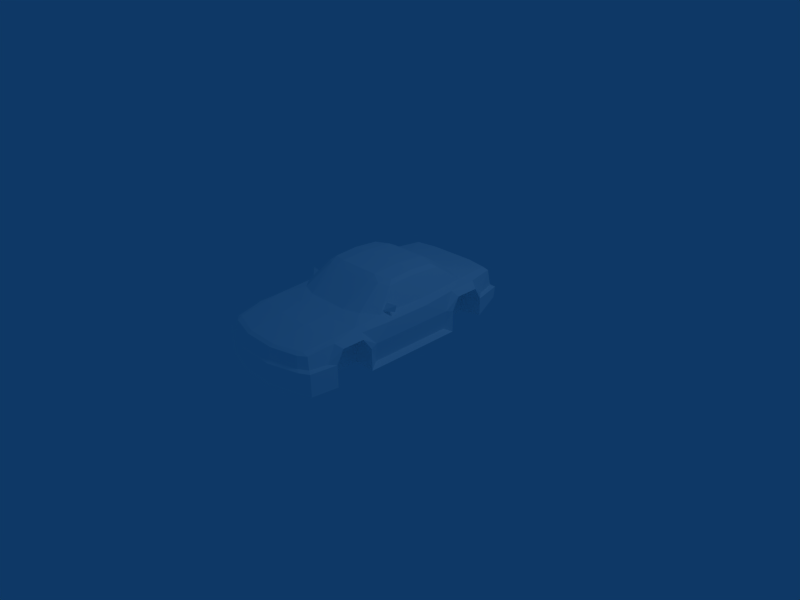 # Source: ww2Racer-C.blend  (saved by Blender 2.48.1; exported with 4.5.12 LTS)
import bpy
from mathutils import Matrix  # noqa: F401  (used for matrix-valued properties, if any)

bpy.ops.wm.read_factory_settings(use_empty=True)
scene = bpy.context.scene
scene.name = 'Scene'

# ---- collections
col_collection_1 = bpy.data.collections.new('Collection 1'); scene.collection.children.link(col_collection_1)

# ---- materials (node trees are filled in below, after node groups)
mat_material_1bo = bpy.data.materials.new('Material#1bo')
mat_material_1bo.alpha_threshold = 0.0
mat_material_1bo.diffuse_color = (1.0, 1.0, 1.0, 1.0)
mat_material_1bo.roughness = 0.5
mat_material_1bo.line_color = (0.0, 0.0, 0.0, 1.0)

# ---- material node trees

# ---- world
world_world = bpy.data.worlds.new('World'); scene.world = world_world
world_world.color = (0.05656, 0.2208, 0.4)
world_world.use_sun_shadow = False
world_world.sun_shadow_jitter_overblur = 0.0
world_world.cycles.sampling_method = 'MANUAL'
world_world.cycles.sample_map_resolution = 256

# ---- cameras
cam_camera = bpy.data.cameras.new('Camera')
cam_camera.passepartout_alpha = 0.2
cam_camera.clip_end = 100.0
cam_camera.lens = 35.0
cam_camera.ortho_scale = 7.314
cam_camera.show_passepartout = False
cam_camera.show_safe_areas = True
cam_camera.dof.focus_distance = 0.0
cam_camera.dof.aperture_fstop = 128.0

# ---- lights
light_spot = bpy.data.lights.new('Spot', 'POINT')
light_spot.transmission_factor = 0.0
light_spot.cutoff_distance = 30.0
light_spot.energy = 100.0
light_spot.shadow_buffer_clip_start = 1.001
light_spot.shadow_soft_size = 1.0
light_spot.shadow_maximum_resolution = 0.006
light_spot.use_absolute_resolution = True
light_spot.cycles.use_multiple_importance_sampling = False

# ---- meshes
me_body_prm0_ma_material = bpy.data.meshes.new('body.prm0_Ma_Material')
me_body_prm0_ma_material.from_pydata([(0.3784, -1.622, 0.6216), (-0.3784, -1.622, 0.6216), (-0.3514, -1.568, 0.6757), (0.3514, -1.568, 0.6757), (-0.6757, -1.514, 0.6757), (-0.7297, -1.568, 0.6216), (-0.8108, -1.135, 0.6216), (-0.6757, -1.514, 0.6757), (-0.7297, -1.568, 0.6216), (0.3514, -1.568, 0.6757), (0.7297, -1.568, 0.6216), (0.3784, -1.622, 0.6216), (0.6757, -1.514, 0.6757), (0.6757, -1.514, 0.6757), (0.8108, -1.135, 0.6216), (0.7297, -1.568, 0.6216), (0.9189, 0.8919, 0.3514), (0.9189, 1.027, 0.5405), (0.5676, 0.8919, 0.4595), (0.5676, 1.459, 0.4595), (0.5676, 0.8919, 0.4595), (0.9189, 1.351, 0.5405), (0.5676, 1.459, 0.4595), (0.9189, 1.459, 0.3514), (0.5676, 1.459, 0.4595), (0.9189, -1.189, 0.3514), (0.9189, -1.081, 0.5405), (0.5676, -1.162, 0.4865), (0.9189, -1.081, 0.5405), (0.5676, -0.6216, 0.4865), (0.9189, -0.7297, 0.5405), (0.5676, -0.6216, 0.4865), (0.9189, -0.6216, 0.3514), (0.5676, -0.6216, 0.4865), (0.9189, -1.189, 0.3514), (0.5676, -1.189, 0.02703), (0.5676, -1.162, 0.4865), (0.5676, -1.189, 0.02703), (0.5676, -0.6216, 0.02703), (0.5676, 0.8919, 0.4595), (0.5676, 0.8919, 0.02703), (0.9189, 0.8919, 0.3514), (0.9189, -0.6216, 0.3514), (0.5676, -0.6216, 0.02703), (0.5676, 1.459, 0.02703), (0.9189, 1.459, 0.3514), (0.9189, 0.8919, 0.02703), (0.5676, 0.8919, 0.02703), (0.5676, 1.459, 0.02703), (0.9189, 1.459, 0.02703), (0.9189, -0.6216, 0.3514), (0.9189, -0.6216, 0.02703), (0.5676, -1.189, 0.02703), (0.9189, -1.189, 0.08108), (-0.9189, 0.8919, 0.3514), (-0.5676, 0.8919, 0.4595), (-0.9189, 1.027, 0.5405), (-0.9189, 1.027, 0.5405), (-0.5676, 1.459, 0.4595), (-0.5676, 1.459, 0.4595), (-0.9189, 1.351, 0.5405), (-0.9189, 1.351, 0.5405), (-0.9189, 1.459, 0.3514), (-0.9189, -1.189, 0.3514), (-0.5676, -1.162, 0.4865), (-0.9189, -1.081, 0.5405), (-0.9189, -1.081, 0.5405), (-0.5676, -0.6216, 0.4865), (-0.5676, -0.6216, 0.4865), (-0.9189, -0.7297, 0.5405), (-0.9189, -0.7297, 0.5405), (-0.9189, -0.6216, 0.3514), (-0.9189, -1.189, 0.3514), (-0.5676, -1.189, 0.02703), (-0.5676, -1.189, 0.02703), (-0.5676, -0.6216, 0.02703), (-0.5676, 0.8919, 0.4595), (-0.6216, 0.8919, 0.02703), (-0.9189, 0.8919, 0.3514), (-0.6216, 0.8919, 0.02703), (-0.5676, -0.6216, 0.02703), (-0.5676, 1.459, 0.02703), (-0.5676, 1.459, 0.02703), (-0.9189, 0.8919, 0.02703), (-0.6216, 0.8919, 0.02703), (-0.9189, 1.459, 0.02703), (-0.9189, 1.459, 0.3514), (-0.9189, -0.6216, 0.02703), (-0.9189, -0.6216, 0.3514), (-0.9189, -1.189, 0.3514), (-0.9189, -1.189, 0.08108), (0.4865, 0.3784, 0.973), (0.5676, 0.2162, 1.0), (0.3243, 0.2973, 1.027), (0.6216, 0.2973, 0.9459), (0.3243, 0.4054, 0.973), (-0.3244, 0.2975, 1.027), (-0.5675, 0.2161, 0.9998), (-0.4865, 0.3783, 0.9728), (-0.3243, 0.4053, 0.9728), (-0.6217, 0.2975, 0.9462), (0.7568, 1.027, 0.6486), (0.5676, 0.7838, 0.7027), (0.2703, 1.108, 0.6757), (0.3243, 0.8649, 0.7027), (0.7568, 0.5946, 0.6757), (-0.3243, 0.8649, 0.7027), (-0.5676, 0.7838, 0.7027), (-0.2703, 1.108, 0.6757), (-0.7568, 1.027, 0.6486), (-0.7568, 0.5946, 0.6757), (0.5676, -0.6216, 0.02703), (-0.9189, -0.6216, 0.02703), (-0.9189, 0.8919, 0.02703), (-0.5676, -0.6216, 0.02703), (0.9189, 0.8919, 0.02703), (0.9189, 0.8919, 0.02703), (0.9189, 0.8919, 0.02703), (0.9189, -0.6216, 0.02703), (0.8378, -0.1351, 0.08108), (0.8378, 0.7568, 0.08108), (0.8378, -0.1351, 0.08108), (0.8378, -0.1351, 0.08108), (0.8378, -0.5135, 0.08108), (0.8378, -0.5135, 0.08108), (0.9189, -0.6216, 0.02703), (0.9189, -0.6216, 0.3514), (0.9189, 0.8919, 0.02703), (0.9189, 0.8919, 0.3514), (0.8919, -0.5135, 0.3784), (0.8378, -0.1351, 0.08108), (0.8919, -0.1351, 0.3784), (0.8378, -1.297, 0.3784), (0.9189, -1.081, 0.5405), (0.9189, -1.189, 0.3514), (0.8378, -1.297, 0.3784), (0.8378, -0.6757, 0.6216), (0.9189, -0.7297, 0.5405), (0.9189, -1.081, 0.5405), (0.8108, -1.135, 0.6216), (0.8919, -0.5135, 0.3784), (0.9189, -0.6216, 0.3514), (0.9189, -0.7297, 0.5405), (0.9189, -0.7297, 0.5405), (0.8378, -0.6757, 0.6216), (0.8919, 0.7838, 0.3784), (0.8378, 0.7568, 0.08108), (0.8378, -0.1351, 0.08108), (0.8919, -0.1351, 0.3784), (0.8378, 0.7568, 0.08108), (0.8919, 0.7838, 0.3784), (0.9189, 0.8919, 0.3514), (0.8919, 0.7838, 0.3784), (0.9189, 1.027, 0.5405), (0.8378, 0.973, 0.5946), (0.9189, 1.459, 0.3514), (0.8649, 1.838, 0.3514), (0.8649, 1.838, 0.02703), (0.9189, 1.459, 0.02703), (0.8649, 1.568, 0.3784), (0.9189, 1.459, 0.3514), (0.9189, 1.351, 0.5405), (0.8649, 1.568, 0.3784), (0.9189, 1.351, 0.5405), (0.8108, 1.405, 0.5946), (0.9189, 1.027, 0.5405), (0.8378, 0.973, 0.5946), (0.9189, 1.351, 0.5405), (0.8108, 1.405, 0.5946), (-0.9189, 0.8919, 0.02703), (-0.8378, -0.1351, 0.08108), (-0.9189, -0.6216, 0.02703), (-0.8378, 0.7568, 0.08108), (-0.8378, -0.1351, 0.08108), (-0.8378, -0.5135, 0.08108), (-0.9189, -0.6216, 0.02703), (-0.8378, -0.5135, 0.08108), (-0.9189, -0.6216, 0.3514), (-0.9189, -0.6216, 0.02703), (-0.9189, 0.8919, 0.02703), (-0.9189, 0.8919, 0.3514), (-0.8378, 0.7568, 0.08108), (-0.8919, -0.5135, 0.3784), (-0.8378, -0.1351, 0.08108), (-0.8919, -0.1351, 0.3784), (-0.8378, -1.297, 0.3784), (-0.9189, -1.189, 0.3514), (-0.9189, -1.081, 0.5405), (-0.9189, -1.081, 0.5405), (-0.8108, -1.135, 0.6216), (-0.8378, -0.6757, 0.6216), (-0.9189, -1.081, 0.5405), (-0.9189, -0.7297, 0.5405), (-0.8108, -1.135, 0.6216), (-0.8919, -0.5135, 0.3784), (-0.9189, -0.7297, 0.5405), (-0.9189, -0.6216, 0.3514), (-0.8378, -0.6757, 0.6216), (-0.9189, -0.7297, 0.5405), (-0.8919, 0.7838, 0.3784), (-0.8378, 0.7568, 0.08108), (-0.9189, 0.8919, 0.3514), (-0.8919, 0.7838, 0.3784), (-0.8378, 0.7568, 0.08108), (-0.9189, 0.8919, 0.3514), (-0.9189, 1.027, 0.5405), (-0.8919, 0.7838, 0.3784), (-0.9189, 1.027, 0.5405), (-0.8378, 0.973, 0.5946), (-0.9189, 1.459, 0.3514), (-0.9189, 1.459, 0.02703), (-0.8649, 1.838, 0.02703), (-0.8648, 1.838, 0.3514), (-0.8649, 1.568, 0.3784), (-0.9189, 1.351, 0.5405), (-0.9189, 1.459, 0.3514), (-0.8649, 1.568, 0.3784), (-0.8108, 1.405, 0.5946), (-0.9189, 1.351, 0.5405), (-0.9189, 1.027, 0.5405), (-0.9189, 1.351, 0.5405), (-0.8378, 0.973, 0.5946), (-0.8108, 1.405, 0.5946), (-0.8108, -1.649, 0.3514), (-0.4054, -1.703, 0.3514), (-0.8108, -1.622, 0.1892), (-0.4054, -1.676, 0.1351), (0.868, 0.4324, 0.7027), (0.7213, 0.5405, 0.7027), (0.7213, 0.4324, 0.7027), (0.868, 0.4324, 0.7027), (0.7213, 0.5405, 0.7027), (0.868, 0.4324, 0.7027), (0.695, 0.4324, 0.7838), (0.695, 0.4324, 0.7838), (0.868, 0.4054, 0.7838), (0.868, 0.4054, 0.7838), (0.695, 0.4324, 0.7838), (0.868, 0.4054, 0.7838), (0.868, 0.4324, 0.7027), (0.7213, 0.4324, 0.7027), (0.868, 0.4054, 0.7838), (0.7213, 0.4324, 0.7027), (0.695, 0.4324, 0.7838), (-0.868, 0.4324, 0.7027), (-0.7285, 0.4324, 0.7027), (-0.7285, 0.5405, 0.7027), (-0.868, 0.4324, 0.7027), (-0.868, 0.4324, 0.7027), (-0.7285, 0.5405, 0.7027), (-0.7023, 0.4324, 0.7838), (-0.868, 0.4054, 0.7838), (-0.7023, 0.4324, 0.7838), (-0.868, 0.4054, 0.7838), (-0.868, 0.4054, 0.7838), (-0.7023, 0.4324, 0.7838), (-0.868, 0.4324, 0.7027), (-0.868, 0.4054, 0.7838), (-0.7285, 0.4324, 0.7027), (-0.7285, 0.4324, 0.7027), (-0.7023, 0.4324, 0.7838), (0.4054, -1.676, 0.1351), (0.4054, -1.676, 0.1351), (-0.4054, -1.676, 0.1351), (-0.8108, -1.622, 0.1892), (-0.5676, -1.189, 0.02703), (0.8108, -1.622, 0.1892), (0.9189, -1.189, 0.08108), (0.5676, 1.459, 0.02703), (0.8649, 1.838, 0.02703), (0.7297, 1.919, 0.02703), (0.8649, 1.838, 0.02703), (0.2703, 2.054, 0.02703), (0.7297, 1.919, 0.02703), (-0.9189, 1.459, 0.02703), (-0.8649, 1.838, 0.02703), (-0.8649, 1.838, 0.02703), (-0.7297, 1.919, 0.02703), (-0.7297, 1.919, 0.02703), (-0.5676, 1.459, 0.02703), (-0.2703, 2.054, 0.02703), (0.2703, 2.054, 0.02703), (-0.2703, 2.054, 0.02703), (0.8108, -1.649, 0.3514), (0.9189, -1.189, 0.08108), (0.8108, -1.622, 0.1892), (0.8108, -1.649, 0.3514), (0.9189, -1.189, 0.3514), (0.9189, -1.189, 0.3514), (0.7568, -1.595, 0.3784), (0.8378, -1.297, 0.3784), (0.8108, -1.649, 0.3514), (0.7568, -1.595, 0.3784), (0.4054, -1.703, 0.3514), (0.8108, -1.622, 0.1892), (0.4054, -1.676, 0.1351), (0.8108, -1.649, 0.3514), (0.8108, -1.649, 0.3514), (0.4054, -1.703, 0.3514), (0.4054, -1.703, 0.3514), (0.3784, -1.649, 0.3784), (0.4054, -1.703, 0.3514), (0.4054, -1.676, 0.1351), (-0.3784, -1.649, 0.3784), (0.3784, -1.649, 0.3784), (-0.4054, -1.703, 0.3514), (0.3784, -1.649, 0.3784), (0.4054, -1.703, 0.3514), (-0.9189, -1.189, 0.08108), (-0.9189, -1.189, 0.3514), (-0.8108, -1.622, 0.1892), (-0.9189, -1.189, 0.3514), (-0.8108, -1.649, 0.3514), (-0.8108, -1.622, 0.1892), (-0.4054, -1.703, 0.3514), (-0.7568, -1.595, 0.3784), (-0.3784, -1.649, 0.3784), (-0.8108, -1.649, 0.3514), (-0.7568, -1.595, 0.3784), (-0.8378, -1.297, 0.3784), (-0.7568, -1.595, 0.3784), (-0.9189, -1.189, 0.3514), (-0.8378, -1.297, 0.3784), (0.7568, -1.595, 0.3784), (0.7297, -1.568, 0.6216), (0.8378, -1.297, 0.3784), (0.8108, -1.135, 0.6216), (0.8649, -0.1351, 0.5946), (0.8919, 0.7838, 0.3784), (0.8649, 0.5405, 0.5946), (0.8649, -0.1351, 0.5946), (0.8649, 0.5405, 0.5946), (0.8649, 1.838, 0.3514), (0.7297, 1.919, 0.3514), (0.8649, 1.838, 0.02703), (0.8649, 1.838, 0.02703), (0.7297, 1.919, 0.02703), (0.6757, 1.892, 0.3784), (0.7297, 1.919, 0.3514), (0.8108, 1.811, 0.3784), (0.8108, 1.811, 0.3784), (0.7297, 1.919, 0.3514), (0.8649, 1.838, 0.3514), (0.8649, 1.838, 0.3514), (0.8649, 1.568, 0.3784), (0.8649, 1.838, 0.3514), (0.9189, 1.459, 0.3514), (0.8108, 1.811, 0.3784), (0.8649, 1.568, 0.3784), (0.7568, 1.784, 0.5405), (-0.7568, -1.595, 0.3784), (-0.8378, -1.297, 0.3784), (-0.8649, -0.1351, 0.5946), (-0.8649, 0.5405, 0.5946), (-0.8648, 1.838, 0.3514), (-0.8649, 1.838, 0.02703), (-0.7297, 1.919, 0.02703), (-0.7297, 1.919, 0.3514), (-0.6757, 1.892, 0.3784), (-0.8108, 1.811, 0.3784), (-0.7297, 1.919, 0.3514), (-0.8108, 1.811, 0.3784), (-0.8648, 1.838, 0.3514), (-0.7297, 1.919, 0.3514), (-0.8108, 1.811, 0.3784), (-0.8649, 1.568, 0.3784), (-0.8648, 1.838, 0.3514), (-0.8649, 1.568, 0.3784), (-0.9189, 1.459, 0.3514), (-0.8648, 1.838, 0.3514), (-0.8108, 1.811, 0.3784), (-0.7568, 1.784, 0.5405), (-0.8649, 1.568, 0.3784), (-0.7297, 1.351, 0.6216), (-0.7568, 1.027, 0.6486), (-0.8108, 1.405, 0.5946), (-0.7568, 1.027, 0.6486), (-0.8378, 0.973, 0.5946), (0.8108, 1.405, 0.5946), (0.7568, 1.027, 0.6486), (0.7297, 1.351, 0.6216), (0.8378, 0.973, 0.5946), (0.7568, 1.027, 0.6486), (-0.7297, 1.351, 0.6216), (-0.2432, 1.432, 0.6486), (0.2432, 1.432, 0.6486), (0.7297, 1.351, 0.6216), (-0.7568, 0.5946, 0.6757), (-0.7568, 1.027, 0.6486), (0.8378, 0.973, 0.5946), (0.7568, 0.5946, 0.6757), (0.8649, 0.5405, 0.5946), (0.7568, 0.5946, 0.6757), (-0.7568, -1.595, 0.3784), (-0.3784, -1.649, 0.3784), (0.3784, -1.649, 0.3784), (0.7568, -1.595, 0.3784), (0.3784, -1.649, 0.3784), (-0.7568, -0.9189, 0.7027), (-0.7568, -0.9189, 0.7027), (-0.6757, -1.514, 0.6757), (-0.2432, 2.0, 0.3784), (-0.2703, 2.054, 0.3514), (-0.2703, 2.054, 0.3514), (-0.2703, 2.054, 0.3514), (-0.2703, 2.054, 0.02703), (0.2703, 2.054, 0.3514), (0.6757, 1.892, 0.3784), (0.2432, 2.0, 0.3784), (0.2703, 2.054, 0.02703), (0.7297, 1.919, 0.02703), (0.2703, 2.054, 0.3514), (-0.2703, 2.054, 0.3514), (0.2432, 2.0, 0.3784), (-0.2432, 2.0, 0.3784), (0.2703, 2.054, 0.3514), (-0.2703, 2.054, 0.02703), (0.2703, 2.054, 0.02703), (0.2703, 2.054, 0.3514), (-0.2703, 2.054, 0.3514), (0.8378, -0.6757, 0.6216), (0.8108, -1.135, 0.6216), (0.7568, -0.9189, 0.7027), (0.6757, -1.514, 0.6757), (0.7568, -0.9189, 0.7027), (-0.3784, -1.027, 0.7297), (-0.6757, -1.514, 0.6757), (-0.7568, -0.9189, 0.7027), (-0.3514, -1.568, 0.6757), (0.3514, -1.568, 0.6757), (0.3784, -1.027, 0.7297), (0.6757, -1.514, 0.6757), (0.7568, -0.9189, 0.7027), (-0.7838, -0.1351, 0.6757), (0.7838, -0.1351, 0.6757), (0.7568, -0.9189, 0.7027), (0.7568, 0.5946, 0.6757), (-0.6216, -0.1351, 0.973), (-0.6216, -0.5946, 0.9459), (-0.6217, 0.2975, 0.9462), (-0.5676, -0.1351, 1.027), (-0.5676, -0.5135, 1.0), (-0.6216, -0.1351, 0.973), (-0.6216, -0.5946, 0.9459), (-0.6757, 1.892, 0.3784), (-0.7568, 1.784, 0.5405), (-0.8108, 1.811, 0.3784), (-0.6486, 1.865, 0.5405), (0.6486, 1.865, 0.5405), (0.6757, 1.892, 0.3784), (0.7568, 1.784, 0.5405), (0.8108, 1.811, 0.3784), (-0.3243, -0.6757, 0.973), (-0.6757, 1.784, 0.5676), (-0.7568, 1.784, 0.5405), (-0.6486, 1.865, 0.5405), (-0.7297, 1.351, 0.6216), (-0.3243, -0.5676, 1.027), (0.3243, -0.6757, 0.973), (0.6216, -0.5946, 0.9459), (0.6216, -0.5946, 0.9459), (0.6216, -0.1351, 0.973), (0.6216, 0.2973, 0.9459), (0.6216, -0.1351, 0.973), (0.5676, -0.5135, 1.0), (0.5676, -0.1351, 1.027), (0.3243, -0.5676, 1.027), (0.6486, 1.865, 0.5405), (0.6757, 1.784, 0.5676), (-0.3243, -0.1351, 1.054), (0.3243, -0.1351, 1.054), (0.6757, 1.784, 0.5676), (0.8108, 1.405, 0.5946), (0.6757, 1.784, 0.5676), (0.7568, 1.784, 0.5405), (-0.6757, 1.784, 0.5676), (-0.2432, 1.919, 0.5676), (-0.6486, 1.865, 0.5405), (-0.2432, 1.973, 0.5405), (-0.2432, 1.973, 0.5405), (-0.2432, 2.0, 0.3784), (0.6757, 1.784, 0.5676), (0.2432, 1.919, 0.5676), (0.6486, 1.865, 0.5405), (0.2432, 1.973, 0.5405), (0.2432, 1.973, 0.5405), (0.2432, 2.0, 0.3784), (-0.2432, 2.0, 0.3784), (0.2432, 2.0, 0.3784), (0.2432, 1.973, 0.5405), (-0.2432, 1.973, 0.5405)], [], [(0, 2, 1), (2, 0, 3), (4, 6, 5), (7, 8, 2), (2, 8, 1), (9, 11, 10), (12, 9, 10), (13, 15, 14), (16, 18, 17), (17, 20, 19), (17, 22, 21), (21, 24, 23), (25, 27, 26), (28, 27, 29), (28, 31, 30), (30, 33, 32), (34, 35, 27), (36, 35, 31), (37, 38, 33), (39, 40, 19), (41, 40, 18), (33, 43, 42), (40, 44, 24), (22, 44, 45), (46, 47, 41), (48, 49, 45), (43, 51, 50), (25, 53, 52), (54, 56, 55), (57, 58, 55), (56, 60, 59), (61, 62, 59), (63, 65, 64), (66, 67, 64), (65, 69, 68), (70, 71, 68), (72, 64, 73), (64, 68, 74), (73, 67, 75), (76, 58, 77), (78, 76, 79), (67, 71, 80), (77, 59, 81), (58, 62, 82), (83, 78, 84), (82, 86, 85), (80, 88, 87), (89, 73, 90), (91, 93, 92), (94, 91, 92), (91, 95, 93), (96, 98, 97), (99, 98, 96), (98, 100, 97), (101, 103, 102), (104, 102, 103), (101, 102, 105), (106, 108, 107), (108, 109, 107), (109, 110, 107), (91, 104, 95), (104, 91, 102), (99, 106, 98), (106, 107, 98), (107, 100, 98), (107, 110, 100), (102, 91, 94), (102, 94, 105), (84, 43, 75), (40, 111, 79), (112, 83, 75), (113, 84, 114), (115, 43, 40), (116, 51, 111), (117, 119, 118), (120, 121, 117), (122, 123, 118), (124, 126, 125), (127, 128, 120), (124, 129, 126), (130, 129, 124), (130, 131, 129), (132, 134, 133), (135, 133, 14), (136, 138, 137), (136, 139, 138), (140, 142, 141), (140, 144, 143), (145, 147, 146), (145, 148, 147), (128, 150, 149), (151, 153, 152), (153, 154, 150), (155, 157, 156), (155, 158, 157), (159, 161, 160), (162, 164, 163), (165, 167, 166), (167, 168, 166), (169, 171, 170), (172, 169, 173), (170, 175, 174), (176, 178, 177), (179, 181, 180), (176, 177, 182), (183, 182, 184), (183, 176, 182), (185, 187, 186), (185, 189, 188), (190, 192, 191), (190, 191, 193), (194, 196, 195), (194, 198, 197), (199, 183, 184), (199, 200, 183), (201, 203, 202), (204, 206, 205), (207, 206, 208), (209, 211, 210), (209, 212, 211), (213, 215, 214), (216, 218, 217), (219, 221, 220), (220, 221, 222), (223, 225, 224), (224, 225, 226), (227, 229, 228), (230, 232, 231), (233, 235, 234), (236, 238, 237), (235, 227, 238), (230, 232, 236), (230, 228, 236), (228, 234, 238), (239, 241, 240), (242, 241, 243), (244, 246, 245), (247, 249, 248), (250, 252, 251), (253, 255, 254), (254, 253, 244), (244, 254, 247), (247, 251, 246), (246, 253, 255), (256, 258, 257), (259, 260, 257), (52, 261, 74), (262, 263, 73), (263, 264, 74), (264, 90, 265), (262, 52, 266), (266, 37, 267), (111, 37, 75), (75, 35, 74), (268, 269, 49), (270, 271, 268), (272, 273, 48), (274, 275, 82), (276, 277, 82), (278, 280, 279), (268, 40, 84), (48, 84, 81), (280, 281, 44), (282, 44, 81), (283, 285, 284), (286, 284, 287), (288, 290, 289), (288, 292, 291), (293, 295, 294), (293, 294, 296), (297, 292, 298), (299, 289, 300), (224, 302, 301), (224, 226, 302), (303, 305, 304), (306, 305, 307), (308, 310, 309), (311, 313, 312), (314, 316, 315), (314, 318, 317), (317, 320, 319), (317, 322, 321), (323, 325, 324), (325, 326, 324), (327, 129, 131), (327, 136, 129), (328, 166, 329), (148, 331, 330), (148, 145, 331), (332, 334, 333), (335, 336, 333), (337, 339, 338), (340, 342, 341), (340, 344, 343), (344, 346, 345), (347, 349, 348), (349, 168, 348), (350, 5, 351), (351, 5, 6), (352, 184, 182), (352, 182, 190), (199, 353, 221), (184, 352, 353), (184, 353, 199), (354, 356, 355), (354, 357, 356), (358, 360, 359), (361, 363, 362), (364, 366, 365), (367, 369, 368), (370, 372, 371), (371, 372, 222), (373, 375, 374), (376, 375, 377), (378, 380, 379), (378, 382, 381), (109, 108, 383), (383, 108, 384), (103, 385, 384), (103, 384, 108), (103, 101, 386), (103, 386, 385), (353, 387, 221), (221, 387, 388), (389, 382, 390), (154, 392, 391), (103, 108, 106), (103, 106, 104), (8, 393, 1), (1, 393, 394), (395, 0, 1), (1, 394, 395), (11, 397, 396), (11, 396, 10), (398, 190, 193), (399, 193, 400), (401, 402, 358), (358, 403, 363), (404, 356, 357), (404, 405, 356), (406, 408, 407), (406, 337, 341), (409, 333, 410), (409, 411, 333), (412, 414, 413), (412, 413, 415), (416, 418, 417), (416, 419, 418), (420, 422, 421), (421, 424, 423), (425, 427, 426), (425, 426, 428), (429, 431, 430), (430, 431, 432), (425, 428, 429), (425, 429, 430), (433, 352, 190), (433, 190, 398), (352, 433, 353), (353, 433, 387), (327, 434, 136), (136, 434, 435), (434, 327, 329), (434, 329, 436), (437, 433, 438), (438, 433, 398), (433, 437, 439), (433, 439, 387), (440, 442, 441), (441, 442, 443), (444, 446, 445), (444, 445, 447), (448, 450, 449), (449, 450, 451), (452, 443, 425), (425, 443, 427), (453, 455, 454), (453, 371, 456), (456, 371, 222), (441, 443, 457), (457, 443, 452), (452, 425, 458), (458, 425, 430), (432, 459, 430), (430, 459, 458), (434, 461, 460), (434, 460, 435), (461, 434, 462), (462, 434, 436), (463, 465, 464), (463, 464, 459), (459, 464, 466), (459, 466, 458), (458, 457, 452), (458, 466, 457), (467, 468, 349), (441, 457, 440), (440, 457, 469), (466, 464, 465), (466, 465, 470), (457, 470, 469), (457, 466, 470), (442, 440, 97), (442, 97, 100), (465, 463, 92), (92, 463, 94), (440, 469, 97), (97, 469, 96), (470, 465, 92), (470, 92, 93), (469, 93, 96), (469, 470, 93), (93, 99, 96), (93, 95, 99), (380, 472, 471), (473, 378, 474), (383, 384, 475), (384, 476, 475), (475, 476, 477), (476, 478, 477), (447, 479, 444), (479, 480, 444), (106, 95, 104), (106, 99, 95), (386, 481, 385), (385, 481, 482), (384, 482, 476), (384, 385, 482), (481, 483, 482), (482, 483, 484), (484, 476, 482), (484, 478, 476), (448, 449, 485), (485, 449, 486), (487, 489, 488), (487, 490, 489)])
_uv = me_body_prm0_ma_material.uv_layers.new(name='UVTex')
_uv.uv.foreach_set('vector', [0.6328, 0.2379, 0.4749, 0.2496, 0.469, 0.2379, 0.4749, 0.2496, 0.6328, 0.2379, 0.6269, 0.2496, 0.9501, 0.7221, 0.8682, 0.7104, 0.9618, 0.7104, 0.4047, 0.2496, 0.393, 0.2379, 0.4749, 0.2496, 0.4749, 0.2496, 0.393, 0.2379, 0.469, 0.2379, 0.4749, 0.2496, 0.469, 0.2379, 0.393, 0.2379, 0.4047, 0.2496, 0.4749, 0.2496, 0.393, 0.2379, 0.2539, 0.8828, 0.3363, 0.9005, 0.2422, 0.8945, 0.8633, 0.875, 0.8711, 0.8672, 0.8711, 0.875, 0.8711, 0.875, 0.8633, 0.875, 0.8711, 0.8672, 0.8711, 0.875, 0.8633, 0.875, 0.8711, 0.8672, 0.8711, 0.8672, 0.8711, 0.875, 0.8633, 0.875, 0.8711, 0.8672, 0.8711, 0.875, 0.8633, 0.875, 0.8711, 0.8672, 0.8711, 0.875, 0.8633, 0.875, 0.8711, 0.8672, 0.8711, 0.875, 0.8633, 0.875, 0.8633, 0.875, 0.8711, 0.8672, 0.8711, 0.875, 0.8633, 0.875, 0.8711, 0.8672, 0.8711, 0.875, 0.8633, 0.875, 0.8711, 0.8672, 0.8711, 0.875, 0.8711, 0.875, 0.8633, 0.875, 0.8711, 0.8672, 0.8711, 0.875, 0.8633, 0.875, 0.8711, 0.8672, 0.8711, 0.875, 0.8633, 0.875, 0.8711, 0.8672, 0.8711, 0.8672, 0.8711, 0.875, 0.8633, 0.875, 0.8633, 0.875, 0.8711, 0.8672, 0.8711, 0.875, 0.8633, 0.875, 0.8711, 0.8672, 0.8711, 0.875, 0.8633, 0.875, 0.8711, 0.8672, 0.8711, 0.875, 0.8633, 0.875, 0.8711, 0.8672, 0.8711, 0.875, 0.8711, 0.875, 0.8633, 0.875, 0.8711, 0.8672, 0.8711, 0.8672, 0.8711, 0.875, 0.8633, 0.875, 0.8711, 0.8672, 0.8711, 0.875, 0.8633, 0.875, 0.8711, 0.8672, 0.8711, 0.875, 0.8633, 0.875, 0.8711, 0.875, 0.8633, 0.875, 0.8711, 0.8672, 0.8711, 0.875, 0.8633, 0.875, 0.8711, 0.8672, 0.8711, 0.8672, 0.8711, 0.875, 0.8633, 0.875, 0.8711, 0.8672, 0.8711, 0.875, 0.8633, 0.875, 0.8711, 0.875, 0.8633, 0.875, 0.8711, 0.8672, 0.8711, 0.875, 0.8633, 0.875, 0.8711, 0.8672, 0.8711, 0.875, 0.8633, 0.875, 0.8711, 0.8672, 0.8633, 0.875, 0.8711, 0.8672, 0.8711, 0.875, 0.8711, 0.8672, 0.8711, 0.875, 0.8633, 0.875, 0.8711, 0.8672, 0.8711, 0.875, 0.8633, 0.875, 0.8633, 0.875, 0.8711, 0.8672, 0.8711, 0.875, 0.8711, 0.875, 0.8633, 0.875, 0.8711, 0.8672, 0.8633, 0.875, 0.8711, 0.8672, 0.8711, 0.875, 0.8711, 0.875, 0.8633, 0.875, 0.8711, 0.8672, 0.8711, 0.875, 0.8633, 0.875, 0.8711, 0.8672, 0.8711, 0.8672, 0.8711, 0.875, 0.8633, 0.875, 0.8711, 0.8672, 0.8711, 0.875, 0.8633, 0.875, 0.8633, 0.875, 0.8711, 0.8672, 0.8711, 0.875, 0.3842, 0.6544, 0.4017, 0.6193, 0.4193, 0.6719, 0.4017, 0.6836, 0.3842, 0.6544, 0.4193, 0.6719, 0.3842, 0.6544, 0.3783, 0.6193, 0.4017, 0.6193, 0.4017, 0.4789, 0.3842, 0.4438, 0.4193, 0.4263, 0.3783, 0.4789, 0.3842, 0.4438, 0.4017, 0.4789, 0.3842, 0.4438, 0.4017, 0.4146, 0.4193, 0.4263, 0.2438, 0.7129, 0.2262, 0.6076, 0.2964, 0.6719, 0.2789, 0.6193, 0.2964, 0.6719, 0.2262, 0.6076, 0.2438, 0.7129, 0.2964, 0.6719, 0.3374, 0.7129, 0.2789, 0.4789, 0.2262, 0.4906, 0.2964, 0.4263, 0.2262, 0.4906, 0.2438, 0.3853, 0.2964, 0.4263, 0.2438, 0.3853, 0.3374, 0.3853, 0.2964, 0.4263, 0.3842, 0.6544, 0.2789, 0.6193, 0.3783, 0.6193, 0.2789, 0.6193, 0.3842, 0.6544, 0.2964, 0.6719, 0.3783, 0.4789, 0.2789, 0.4789, 0.3842, 0.4438, 0.2789, 0.4789, 0.2964, 0.4263, 0.3842, 0.4438, 0.2964, 0.4263, 0.4017, 0.4146, 0.3842, 0.4438, 0.2964, 0.4263, 0.3374, 0.3853, 0.4017, 0.4146, 0.2964, 0.6719, 0.3842, 0.6544, 0.4017, 0.6836, 0.2964, 0.6719, 0.4017, 0.6836, 0.3374, 0.7129, 0.8711, 0.8672, 0.8711, 0.875, 0.8633, 0.875, 0.8633, 0.875, 0.8711, 0.8672, 0.8711, 0.875, 0.8711, 0.8672, 0.8711, 0.875, 0.8633, 0.875, 0.8633, 0.875, 0.8711, 0.8672, 0.8711, 0.875, 0.8711, 0.8672, 0.8711, 0.875, 0.8633, 0.875, 0.8711, 0.875, 0.8633, 0.875, 0.8711, 0.8672, 0.2422, 0.8945, 0.2539, 0.8828, 0.3363, 0.9005, 0.2539, 0.8828, 0.3363, 0.9005, 0.2422, 0.8945, 0.2422, 0.8945, 0.2539, 0.8828, 0.3363, 0.9005, 0.5742, 0.7734, 0.5996, 0.8303, 0.5996, 0.7601, 0.3363, 0.9005, 0.2422, 0.8945, 0.2539, 0.8828, 0.5742, 0.7734, 0.5742, 0.8359, 0.5996, 0.8303, 0.4961, 0.7734, 0.5742, 0.8359, 0.5742, 0.7734, 0.4961, 0.7734, 0.4961, 0.8359, 0.5742, 0.8359, 0.2422, 0.8945, 0.2539, 0.8828, 0.3363, 0.9005, 0.2539, 0.8828, 0.3363, 0.9005, 0.2422, 0.8945, 0.6113, 0.8888, 0.699, 0.8713, 0.623, 0.8713, 0.6113, 0.8888, 0.7107, 0.8888, 0.699, 0.8713, 0.3363, 0.9005, 0.2422, 0.8945, 0.2539, 0.8828, 0.3363, 0.9005, 0.2422, 0.8945, 0.2539, 0.8828, 0.9375, 0.07812, 0.7383, 0.01562, 0.9336, 0.01562, 0.9375, 0.07812, 0.7383, 0.07812, 0.7383, 0.01562, 0.2422, 0.8945, 0.2539, 0.8828, 0.3363, 0.9005, 0.2539, 0.8828, 0.3363, 0.9005, 0.2422, 0.8945, 0.3363, 0.9005, 0.2422, 0.8945, 0.2539, 0.8828, 0.1492, 0.8303, 0.06726, 0.7601, 0.06726, 0.8303, 0.1492, 0.8303, 0.1492, 0.7601, 0.06726, 0.7601, 0.3363, 0.9005, 0.2422, 0.8945, 0.2539, 0.8828, 0.2422, 0.8945, 0.2539, 0.8828, 0.3363, 0.9005, 0.2427, 0.8713, 0.1726, 0.8713, 0.2539, 0.8828, 0.1726, 0.8713, 0.1609, 0.883, 0.2539, 0.8828, 0.3363, 0.9005, 0.2422, 0.8945, 0.2539, 0.8828, 0.2539, 0.8828, 0.3363, 0.9005, 0.2422, 0.8945, 0.2539, 0.8828, 0.3363, 0.9005, 0.2422, 0.8945, 0.5742, 0.7734, 0.5996, 0.7601, 0.5996, 0.8303, 0.2539, 0.8828, 0.3363, 0.9005, 0.2422, 0.8945, 0.5742, 0.7734, 0.5996, 0.8303, 0.5742, 0.8359, 0.4961, 0.7734, 0.5742, 0.8359, 0.4961, 0.8359, 0.4961, 0.7734, 0.5742, 0.7734, 0.5742, 0.8359, 0.3363, 0.9005, 0.2422, 0.8945, 0.2539, 0.8828, 0.3363, 0.9005, 0.2422, 0.8945, 0.2539, 0.8828, 0.6113, 0.8888, 0.623, 0.8713, 0.699, 0.8713, 0.6113, 0.8888, 0.699, 0.8713, 0.7107, 0.8888, 0.2422, 0.8945, 0.2539, 0.8828, 0.3363, 0.9005, 0.2422, 0.8945, 0.2539, 0.8828, 0.3363, 0.9005, 0.2969, 0.8359, 0.4961, 0.7734, 0.4961, 0.8359, 0.2969, 0.8359, 0.3008, 0.7734, 0.4961, 0.7734, 0.3363, 0.9005, 0.2422, 0.8945, 0.2539, 0.8828, 0.2539, 0.8828, 0.3363, 0.9005, 0.2422, 0.8945, 0.2539, 0.8828, 0.3363, 0.9005, 0.2422, 0.8945, 0.1492, 0.8303, 0.06726, 0.7601, 0.1492, 0.7601, 0.1492, 0.8303, 0.06726, 0.8303, 0.06726, 0.7601, 0.2539, 0.8828, 0.3363, 0.9005, 0.2422, 0.8945, 0.2422, 0.8945, 0.2539, 0.8828, 0.3363, 0.9005, 0.2427, 0.8713, 0.2539, 0.8828, 0.1726, 0.8713, 0.1726, 0.8713, 0.2539, 0.8828, 0.1609, 0.883, 0.375, 0.1758, 0.3754, 0.1443, 0.4648, 0.1758, 0.4648, 0.1758, 0.3754, 0.1443, 0.4648, 0.1328, 0.8828, 0.4375, 0.8867, 0.4492, 0.8789, 0.4492, 0.8867, 0.4492, 0.8789, 0.4492, 0.8828, 0.4375, 0.8867, 0.4492, 0.8789, 0.4492, 0.8828, 0.4375, 0.8828, 0.4375, 0.8867, 0.4492, 0.8789, 0.4492, 0.8789, 0.4492, 0.8828, 0.4375, 0.8867, 0.4492, 0.8867, 0.4492, 0.8789, 0.4492, 0.8828, 0.4375, 0.8867, 0.4492, 0.8789, 0.4492, 0.8828, 0.4375, 0.8789, 0.4492, 0.8828, 0.4375, 0.8867, 0.4492, 0.4883, 0.5781, 0.4883, 0.5859, 0.4961, 0.5781, 0.4883, 0.5781, 0.4883, 0.5859, 0.4961, 0.5781, 0.8789, 0.4492, 0.8828, 0.4375, 0.8867, 0.4492, 0.8867, 0.4492, 0.8789, 0.4492, 0.8828, 0.4375, 0.8828, 0.4375, 0.8867, 0.4492, 0.8789, 0.4492, 0.8867, 0.4492, 0.8789, 0.4492, 0.8828, 0.4375, 0.8828, 0.4375, 0.8867, 0.4492, 0.8789, 0.4492, 0.8789, 0.4492, 0.8828, 0.4375, 0.8867, 0.4492, 0.8867, 0.4492, 0.8789, 0.4492, 0.8828, 0.4375, 0.8828, 0.4375, 0.8867, 0.4492, 0.8789, 0.4492, 0.4961, 0.5781, 0.4883, 0.5781, 0.4883, 0.5859, 0.4961, 0.5781, 0.4883, 0.5781, 0.4883, 0.5859, 0.8633, 0.875, 0.8711, 0.8672, 0.8711, 0.875, 0.8711, 0.875, 0.8633, 0.875, 0.8711, 0.8672, 0.8633, 0.875, 0.8711, 0.8672, 0.8711, 0.875, 0.8711, 0.8672, 0.8711, 0.875, 0.8633, 0.875, 0.8711, 0.875, 0.8633, 0.875, 0.8711, 0.8672, 0.8711, 0.8672, 0.8711, 0.875, 0.8633, 0.875, 0.8711, 0.8672, 0.8711, 0.875, 0.8633, 0.875, 0.8633, 0.875, 0.8711, 0.8672, 0.8711, 0.875, 0.8711, 0.875, 0.8633, 0.875, 0.8711, 0.8672, 0.8633, 0.875, 0.8711, 0.8672, 0.8711, 0.875, 0.8711, 0.8672, 0.8711, 0.875, 0.8633, 0.875, 0.8711, 0.875, 0.8633, 0.875, 0.8711, 0.8672, 0.8711, 0.875, 0.8633, 0.875, 0.8711, 0.8672, 0.8711, 0.8672, 0.8711, 0.875, 0.8633, 0.875, 0.8711, 0.875, 0.8633, 0.875, 0.8711, 0.8672, 0.8633, 0.875, 0.8711, 0.8672, 0.8711, 0.875, 0.8711, 0.875, 0.8633, 0.875, 0.8711, 0.8672, 0.8633, 0.875, 0.8711, 0.8672, 0.8711, 0.875, 0.04688, 0.7812, 0.03906, 0.7812, 0.04297, 0.7734, 0.03906, 0.7812, 0.04297, 0.7734, 0.04688, 0.7812, 0.2734, 0.957, 0.2656, 0.957, 0.2734, 0.9531, 0.2734, 0.957, 0.2656, 0.957, 0.2734, 0.9531, 0.4648, 0.1758, 0.4648, 0.1328, 0.3754, 0.1443, 0.4648, 0.1758, 0.3754, 0.1443, 0.375, 0.1758, 0.2734, 0.957, 0.2656, 0.957, 0.2734, 0.9531, 0.2656, 0.957, 0.2734, 0.9531, 0.2734, 0.957, 0.4648, 0.1758, 0.625, 0.1328, 0.625, 0.1758, 0.4648, 0.1758, 0.4648, 0.1328, 0.625, 0.1328, 0.05078, 0.9648, 0.05078, 0.9453, 0.25, 0.9648, 0.25, 0.9453, 0.05078, 0.9453, 0.25, 0.9648, 0.03906, 0.7812, 0.04297, 0.7734, 0.04688, 0.7812, 0.04297, 0.7734, 0.04688, 0.7812, 0.03906, 0.7812, 0.2656, 0.957, 0.2734, 0.9531, 0.2734, 0.957, 0.2656, 0.957, 0.2734, 0.9531, 0.2734, 0.957, 0.2734, 0.957, 0.2656, 0.957, 0.2734, 0.9531, 0.2734, 0.957, 0.2656, 0.957, 0.2734, 0.9531, 0.9677, 0.6578, 0.9033, 0.6578, 0.9618, 0.7104, 0.9033, 0.6578, 0.8682, 0.7104, 0.9618, 0.7104, 0.4961, 0.8828, 0.5742, 0.8359, 0.4961, 0.8359, 0.4961, 0.8828, 0.6113, 0.8888, 0.5742, 0.8359, 0.2969, 0.8359, 0.2539, 0.8828, 0.3477, 0.8828, 0.7383, 0.07812, 0.8867, 0.125, 0.7383, 0.125, 0.7383, 0.07812, 0.9375, 0.07812, 0.8867, 0.125, 0.359, 0.09135, 0.359, 0.02116, 0.3851, 0.09135, 0.3851, 0.02116, 0.359, 0.02116, 0.3851, 0.09135, 0.2734, 0.9531, 0.2734, 0.957, 0.2656, 0.957, 0.2656, 0.957, 0.2734, 0.9531, 0.2734, 0.957, 0.2656, 0.957, 0.2734, 0.9531, 0.2734, 0.957, 0.2734, 0.9531, 0.2734, 0.957, 0.2656, 0.957, 0.07311, 0.8362, 0.07896, 0.8713, 0.1258, 0.8362, 0.07896, 0.8713, 0.1609, 0.883, 0.1258, 0.8362, 0.9677, 0.6578, 0.9618, 0.7104, 0.9033, 0.6578, 0.9033, 0.6578, 0.9618, 0.7104, 0.8682, 0.7104, 0.4961, 0.8828, 0.4961, 0.8359, 0.5742, 0.8359, 0.4961, 0.8828, 0.5742, 0.8359, 0.6113, 0.8888, 0.2969, 0.8359, 0.3477, 0.8828, 0.2539, 0.8828, 0.4961, 0.8359, 0.4961, 0.8828, 0.3477, 0.8828, 0.4961, 0.8359, 0.3477, 0.8828, 0.2969, 0.8359, 0.359, 0.09135, 0.3851, 0.02116, 0.359, 0.02116, 0.359, 0.09135, 0.3851, 0.09135, 0.3851, 0.02116, 0.2734, 0.957, 0.2656, 0.957, 0.2734, 0.9531, 0.2656, 0.957, 0.2734, 0.9531, 0.2734, 0.957, 0.2734, 0.957, 0.2656, 0.957, 0.2734, 0.9531, 0.2656, 0.957, 0.2734, 0.9531, 0.2734, 0.957, 0.07311, 0.8362, 0.1258, 0.8362, 0.07896, 0.8713, 0.07896, 0.8713, 0.1258, 0.8362, 0.1609, 0.883, 0.2773, 0.7617, 0.3008, 0.7734, 0.2734, 0.832, 0.2773, 0.7617, 0.3008, 0.7734, 0.2734, 0.832, 0.1726, 0.8888, 0.07896, 0.8771, 0.07896, 0.8713, 0.1726, 0.8888, 0.07896, 0.8771, 0.07896, 0.8713, 0.2438, 0.3853, 0.2262, 0.4906, 0.1736, 0.3912, 0.1736, 0.3912, 0.2262, 0.4906, 0.156, 0.4965, 0.2262, 0.6076, 0.156, 0.6018, 0.156, 0.4965, 0.2262, 0.6076, 0.156, 0.4965, 0.2262, 0.4906, 0.2262, 0.6076, 0.2438, 0.7129, 0.1736, 0.707, 0.2262, 0.6076, 0.1736, 0.707, 0.156, 0.6018, 0.3477, 0.8828, 0.3363, 0.9005, 0.2539, 0.8828, 0.2539, 0.8828, 0.3363, 0.9005, 0.2422, 0.8945, 0.1726, 0.8888, 0.07896, 0.8771, 0.07896, 0.8713, 0.2422, 0.8945, 0.2539, 0.8828, 0.3363, 0.9005, 0.2262, 0.6076, 0.2262, 0.4906, 0.2789, 0.4789, 0.2262, 0.6076, 0.2789, 0.4789, 0.2789, 0.6193, 0.393, 0.2379, 0.3871, 0.1853, 0.469, 0.2379, 0.469, 0.2379, 0.3871, 0.1853, 0.469, 0.1853, 0.6328, 0.1853, 0.6328, 0.2379, 0.469, 0.2379, 0.469, 0.2379, 0.469, 0.1853, 0.6328, 0.1853, 0.469, 0.2379, 0.469, 0.1853, 0.3871, 0.1853, 0.469, 0.2379, 0.3871, 0.1853, 0.393, 0.2379, 0.6639, 0.9064, 0.6113, 0.8888, 0.7107, 0.8888, 0.6113, 0.8888, 0.7107, 0.8888, 0.6639, 0.9064, 0.2656, 0.957, 0.2734, 0.9531, 0.2734, 0.957, 0.2734, 0.957, 0.2656, 0.957, 0.2734, 0.9531, 0.4846, 0.09135, 0.3851, 0.02116, 0.3851, 0.09135, 0.4846, 0.09135, 0.4846, 0.02116, 0.3851, 0.02116, 0.2656, 0.957, 0.2734, 0.9531, 0.2734, 0.957, 0.2656, 0.957, 0.2734, 0.9531, 0.2734, 0.957, 0.4846, 0.02116, 0.3851, 0.09135, 0.3851, 0.02116, 0.4846, 0.02116, 0.4846, 0.09135, 0.3851, 0.09135, 0.05078, 0.9453, 0.05078, 0.9648, 0.25, 0.9648, 0.05078, 0.9453, 0.25, 0.9648, 0.25, 0.9453, 0.4807, 0.02116, 0.5977, 0.09135, 0.5977, 0.02116, 0.4807, 0.02116, 0.4807, 0.09135, 0.5977, 0.09135, 0.3363, 0.9005, 0.2422, 0.8945, 0.2539, 0.8828, 0.2539, 0.8828, 0.3363, 0.9005, 0.2422, 0.8945, 0.6883, 0.4672, 0.6649, 0.3853, 0.7936, 0.4029, 0.6883, 0.4672, 0.7936, 0.4029, 0.8053, 0.4731, 0.8053, 0.6252, 0.7936, 0.6953, 0.6883, 0.631, 0.6883, 0.631, 0.7936, 0.6953, 0.6649, 0.7129, 0.6883, 0.4672, 0.8053, 0.4731, 0.8053, 0.6252, 0.6883, 0.4672, 0.8053, 0.6252, 0.6883, 0.631, 0.4943, 0.9005, 0.4961, 0.8828, 0.6113, 0.8888, 0.4943, 0.9005, 0.6113, 0.8888, 0.6639, 0.9064, 0.4961, 0.8828, 0.4943, 0.9005, 0.3477, 0.8828, 0.3477, 0.8828, 0.4943, 0.9005, 0.3363, 0.9005, 0.4961, 0.8828, 0.4943, 0.9005, 0.6113, 0.8888, 0.6113, 0.8888, 0.4943, 0.9005, 0.6639, 0.9064, 0.4943, 0.9005, 0.4961, 0.8828, 0.3477, 0.8828, 0.4943, 0.9005, 0.3477, 0.8828, 0.3363, 0.9005, 0.4943, 0.9765, 0.4943, 0.9005, 0.5937, 0.9707, 0.5937, 0.9707, 0.4943, 0.9005, 0.6639, 0.9064, 0.4943, 0.9005, 0.4943, 0.9765, 0.4006, 0.9708, 0.4943, 0.9005, 0.4006, 0.9708, 0.3363, 0.9005, 0.4953, 0.4263, 0.4953, 0.4146, 0.5772, 0.4263, 0.5772, 0.4263, 0.4953, 0.4146, 0.5947, 0.4146, 0.7422, 0.1758, 0.7109, 0.1758, 0.7246, 0.2109, 0.7422, 0.1758, 0.7246, 0.2109, 0.748, 0.2109, 0.748, 0.2109, 0.7246, 0.2109, 0.7422, 0.1758, 0.7422, 0.1758, 0.7246, 0.2109, 0.7109, 0.1758, 0.6123, 0.4789, 0.5947, 0.4146, 0.6883, 0.4672, 0.6883, 0.4672, 0.5947, 0.4146, 0.6649, 0.3853, 0.07896, 0.8771, 0.07896, 0.8713, 0.1726, 0.8888, 0.07896, 0.8771, 0.07896, 0.8713, 0.1726, 0.8888, 0.1726, 0.8888, 0.07896, 0.8713, 0.1609, 0.883, 0.5772, 0.4263, 0.5947, 0.4146, 0.5889, 0.4789, 0.5889, 0.4789, 0.5947, 0.4146, 0.6123, 0.4789, 0.6123, 0.4789, 0.6883, 0.4672, 0.6123, 0.6193, 0.6123, 0.6193, 0.6883, 0.4672, 0.6883, 0.631, 0.6649, 0.7129, 0.5947, 0.6836, 0.6883, 0.631, 0.6883, 0.631, 0.5947, 0.6836, 0.6123, 0.6193, 0.4943, 0.9005, 0.4943, 0.9765, 0.5937, 0.9707, 0.4943, 0.9005, 0.5937, 0.9707, 0.6639, 0.9064, 0.4943, 0.9765, 0.4943, 0.9005, 0.4006, 0.9708, 0.4006, 0.9708, 0.4943, 0.9005, 0.3363, 0.9005, 0.4953, 0.6836, 0.4953, 0.6719, 0.5772, 0.6719, 0.4953, 0.6836, 0.5772, 0.6719, 0.5947, 0.6836, 0.5947, 0.6836, 0.5772, 0.6719, 0.5889, 0.6193, 0.5947, 0.6836, 0.5889, 0.6193, 0.6123, 0.6193, 0.6123, 0.6193, 0.5889, 0.4789, 0.6123, 0.4789, 0.6123, 0.6193, 0.5889, 0.6193, 0.5889, 0.4789, 0.1726, 0.8888, 0.07896, 0.8771, 0.07896, 0.8713, 0.5772, 0.4263, 0.5889, 0.4789, 0.4953, 0.4263, 0.4953, 0.4263, 0.5889, 0.4789, 0.4953, 0.4789, 0.5889, 0.6193, 0.5772, 0.6719, 0.4953, 0.6719, 0.5889, 0.6193, 0.4953, 0.6719, 0.4953, 0.6193, 0.5889, 0.4789, 0.4953, 0.6193, 0.4953, 0.4789, 0.5889, 0.4789, 0.5889, 0.6193, 0.4953, 0.6193, 0.4953, 0.4146, 0.4953, 0.4263, 0.4193, 0.4263, 0.4953, 0.4146, 0.4193, 0.4263, 0.4017, 0.4146, 0.4953, 0.6719, 0.4953, 0.6836, 0.4193, 0.6719, 0.4193, 0.6719, 0.4953, 0.6836, 0.4017, 0.6836, 0.4953, 0.4263, 0.4953, 0.4789, 0.4193, 0.4263, 0.4193, 0.4263, 0.4953, 0.4789, 0.4017, 0.4789, 0.4953, 0.6193, 0.4953, 0.6719, 0.4193, 0.6719, 0.4953, 0.6193, 0.4193, 0.6719, 0.4017, 0.6193, 0.4953, 0.4789, 0.4017, 0.6193, 0.4017, 0.4789, 0.4953, 0.4789, 0.4953, 0.6193, 0.4017, 0.6193, 0.4017, 0.6193, 0.3783, 0.4789, 0.4017, 0.4789, 0.4017, 0.6193, 0.3783, 0.6193, 0.3783, 0.4789, 0.07896, 0.8771, 0.07896, 0.8713, 0.1726, 0.8888, 0.07896, 0.8713, 0.1726, 0.8888, 0.07896, 0.8771, 0.1736, 0.3912, 0.156, 0.4965, 0.08001, 0.4029, 0.156, 0.4965, 0.05076, 0.4965, 0.08001, 0.4029, 0.08001, 0.4029, 0.05076, 0.4965, 0.06246, 0.4087, 0.05076, 0.4965, 0.03906, 0.4965, 0.06246, 0.4087, 0.748, 0.2109, 0.8359, 0.2109, 0.7422, 0.1758, 0.8359, 0.2109, 0.8359, 0.1758, 0.7422, 0.1758, 0.2789, 0.4789, 0.3783, 0.6193, 0.2789, 0.6193, 0.2789, 0.4789, 0.3783, 0.4789, 0.3783, 0.6193, 0.1736, 0.707, 0.08001, 0.6953, 0.156, 0.6018, 0.156, 0.6018, 0.08001, 0.6953, 0.05076, 0.6018, 0.156, 0.4965, 0.05076, 0.6018, 0.05076, 0.4965, 0.156, 0.4965, 0.156, 0.6018, 0.05076, 0.6018, 0.08001, 0.6953, 0.06246, 0.6895, 0.05076, 0.6018, 0.05076, 0.6018, 0.06246, 0.6895, 0.03906, 0.6018, 0.03906, 0.6018, 0.05076, 0.4965, 0.05076, 0.6018, 0.03906, 0.6018, 0.03906, 0.4965, 0.05076, 0.4965, 0.748, 0.2109, 0.7422, 0.1758, 0.8359, 0.2109, 0.8359, 0.2109, 0.7422, 0.1758, 0.8359, 0.1758, 0.8281, 0.1758, 0.9297, 0.2109, 0.9297, 0.1758, 0.8281, 0.1758, 0.8281, 0.2109, 0.9297, 0.2109])
me_body_prm0_ma_material.materials.append(mat_material_1bo)
me_body_prm0_ma_material.use_remesh_preserve_volume = False
me_body_prm0_ma_material.use_remesh_preserve_attributes = False
me_body_prm0_ma_material.use_mirror_vertex_groups = False
me_body_prm0_ma_material.update()

# ---- objects
ob_body_prm0_ma_material = bpy.data.objects.new('body.prm0_Ma_Material', me_body_prm0_ma_material)
ob_lamp = bpy.data.objects.new('Lamp', light_spot)
ob_camera = bpy.data.objects.new('Camera', cam_camera)

# ---- transforms, parenting, visibility, modifiers, constraints
ob_body_prm0_ma_material.location = (0.0, 0.0, 0.0)
ob_body_prm0_ma_material.rotation_euler = (0.0, -0.0, 3.142)
ob_body_prm0_ma_material.lock_rotations_4d = False
ob_body_prm0_ma_material.empty_display_type = 'ARROWS'
ob_body_prm0_ma_material.lineart.crease_threshold = 0.0
ob_lamp.location = (4.076, 1.005, 5.904)
ob_lamp.rotation_euler = (0.6503, 0.05522, 1.866)
ob_lamp.lock_rotations_4d = False
ob_lamp.empty_display_type = 'ARROWS'
ob_lamp.color = (0.0, 0.0, 0.0, 0.0)
ob_lamp.lineart.crease_threshold = 0.0
ob_camera.location = (7.481, -6.508, 5.344)
ob_camera.rotation_euler = (1.109, 0.01082, 0.8149)
ob_camera.lock_rotations_4d = False
ob_camera.empty_display_type = 'ARROWS'
ob_camera.color = (0.0, 0.0, 0.0, 0.0)
ob_camera.display_type = 'WIRE'
ob_camera.lineart.crease_threshold = 0.0

# ---- collection membership
col_collection_1.objects.link(ob_body_prm0_ma_material)
col_collection_1.objects.link(ob_lamp)
col_collection_1.objects.link(ob_camera)

# ---- scene / render settings (as saved in the file)
scene.camera = ob_camera
scene.frame_start = 1; scene.frame_end = 250; scene.frame_set(1)
scene.render.engine = 'BLENDER_EEVEE_NEXT'
scene.render.image_settings.file_format = 'JPEG'
scene.render.image_settings.color_mode = 'RGB'
scene.render.image_settings.compression = 90
scene.render.resolution_x = 800
scene.render.resolution_y = 600
scene.render.pixel_aspect_x = 100.0
scene.render.pixel_aspect_y = 100.0
scene.render.fps = 25
scene.render.dither_intensity = 0.0
scene.render.use_compositing = False
scene.render.use_sequencer = False
scene.render.bake_margin = 2
scene.render.bake_bias = 0.0
scene.render.use_stamp_time = False
scene.render.use_stamp_date = False
scene.render.use_stamp_frame = False
scene.render.use_stamp_camera = False
scene.render.use_stamp_scene = False
scene.render.use_stamp_filename = False
scene.render.use_stamp_render_time = False
scene.render.stamp_font_size = 0
scene.cycles.use_denoising = False
scene.cycles.samples = 10
scene.cycles.sampling_pattern = 'TABULATED_SOBOL'
scene.cycles.light_sampling_threshold = 0.0
scene.cycles.use_adaptive_sampling = False
scene.cycles.use_light_tree = False
scene.cycles.blur_glossy = 0.0
scene.cycles.volume_bounces = 1
scene.cycles.pixel_filter_type = 'GAUSSIAN'
scene.cycles.sample_clamp_indirect = 0.0
scene.view_settings.view_transform = 'Raw'
bpy.context.view_layer.update()
